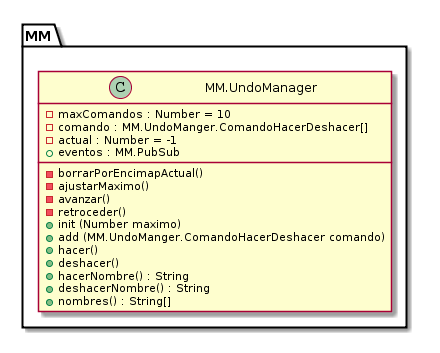

The diagram above was rendered by PlantUML. Its source (embedded in the PNG):
@startuml
class "MM.UndoManager" {
  -maxComandos : Number = 10
  -comando : MM.UndoManger.ComandoHacerDeshacer[]
  -actual : Number = -1
  +eventos : MM.PubSub

  -borrarPorEncimapActual()
  -ajustarMaximo()
  -avanzar()
  -retroceder()

  +init (Number maximo)
  +add (MM.UndoManger.ComandoHacerDeshacer comando)
  +hacer()
  +deshacer()
  +hacerNombre() : String
  +deshacerNombre() : String
  +nombres() : String[]
}
@enduml